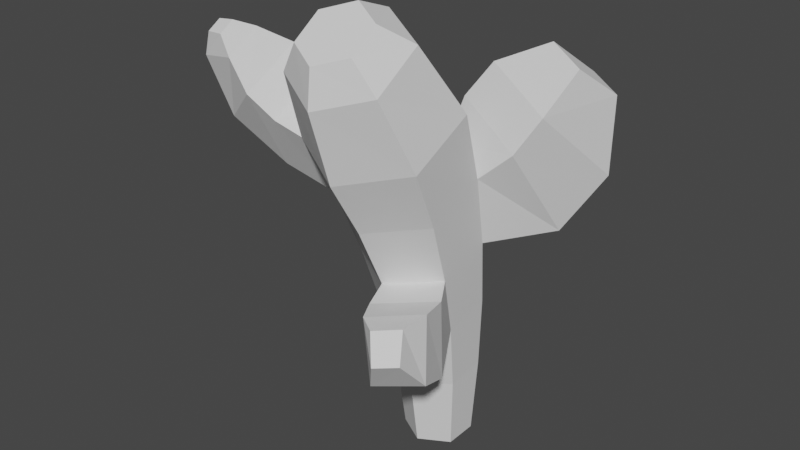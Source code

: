 # Source: cactus_v1.blend  (saved by Blender 3.6.11; exported with 4.5.12 LTS)
import bpy
from mathutils import Matrix  # noqa: F401  (used for matrix-valued properties, if any)

bpy.ops.wm.read_factory_settings(use_empty=True)
scene = bpy.context.scene
scene.name = 'Scene'

# ---- collections
col_collection = bpy.data.collections.new('Collection'); scene.collection.children.link(col_collection)

# ---- world
world_world = bpy.data.worlds.new('World'); scene.world = world_world
world_world.use_nodes = True; world_world.node_tree.nodes.clear()
_N = world_world.node_tree.nodes; _L = world_world.node_tree.links
n0 = _N.new('ShaderNodeOutputWorld'); n0.name = 'World Output'; n0.location = (300, 300)
n1 = _N.new('ShaderNodeBackground'); n1.name = 'Background'; n1.location = (10, 300)
n1.inputs[0].default_value = (0.05088, 0.05088, 0.05088, 1.0)
_L.new(n1.outputs[0], n0.inputs[0])
n0.is_active_output = True
world_world.color = (0.05088, 0.05088, 0.05088)
world_world.use_sun_shadow = False
world_world.sun_shadow_jitter_overblur = 0.0

# ---- meshes
me_cylinder = bpy.data.meshes.new('Cylinder')
me_cylinder.from_pydata([(0.0, 0.08536, 0.0), (0.0, 0.08668, 1.202), (0.07392, 0.04268, 0.0), (0.07507, 0.04334, 1.202), (0.07392, -0.04268, 0.0), (0.07507, -0.04334, 1.202), (0.0, -0.08536, 0.0), (0.0, -0.08668, 1.202), (-0.07392, -0.04268, 0.0), (-0.07507, -0.04334, 1.202), (-0.07392, 0.04268, 0.0), (-0.07507, 0.04334, 1.202), (0.0, 0.1042, 0.2011), (0.0, 0.145, 0.563), (0.0, 0.165, 0.7483), (0.0, 0.1839, 0.9282), (0.0, 0.1442, 1.128), (0.1249, 0.07212, 1.128), (0.1592, 0.09194, 0.9282), (0.1429, 0.08251, 0.7483), (0.1256, 0.0725, 0.563), (0.09028, 0.05212, 0.2011), (0.1249, -0.07212, 1.128), (0.1592, -0.09194, 0.9282), (0.1429, -0.08251, 0.7483), (0.1256, -0.0725, 0.563), (0.09028, -0.05212, 0.2011), (0.0, -0.1442, 1.128), (0.0, -0.1839, 0.9282), (0.0, -0.165, 0.7483), (0.0, -0.145, 0.563), (0.0, -0.1042, 0.2011), (-0.1249, -0.07212, 1.128), (-0.1592, -0.09194, 0.9282), (-0.1429, -0.08251, 0.7483), (-0.1256, -0.0725, 0.563), (-0.09028, -0.05212, 0.2011), (-0.1249, 0.07212, 1.128), (-0.1592, 0.09194, 0.9282), (-0.1429, 0.08251, 0.7483), (-0.1256, 0.0725, 0.563), (-0.09028, 0.05212, 0.2011), (-0.2342, -0.08717, 0.9489), (-0.2804, -0.07823, 0.7841), (-0.2342, 0.08717, 0.9489), (-0.2804, 0.07823, 0.7841), (-0.289, -0.08438, 1.014), (-0.4047, -0.07573, 0.8956), (-0.289, 0.08438, 1.014), (-0.4047, 0.07573, 0.8956), (-0.3357, -0.04971, 1.081), (-0.4304, -0.04461, 1.057), (-0.3357, 0.04971, 1.081), (-0.4304, 0.04461, 1.057), (-0.3621, -0.02202, 1.12), (-0.4051, -0.01977, 1.115), (-0.3621, 0.02202, 1.12), (-0.4051, 0.01977, 1.115), (0.0, 0.1253, 0.392), (0.1085, 0.06264, 0.392), (0.1085, -0.06264, 0.392), (0.0, -0.1253, 0.392), (-0.1085, -0.06264, 0.392), (-0.1085, 0.06264, 0.392), (0.1779, -0.1481, 0.5937), (0.03933, -0.2282, 0.5937), (0.2062, -0.2189, 0.4195), (0.08646, -0.2881, 0.4195), (0.211, -0.2282, 0.6497), (0.09219, -0.2968, 0.6497), (0.2505, -0.3153, 0.5179), (0.1479, -0.3746, 0.5179), (0.2154, -0.3044, 0.6871), (0.1559, -0.3388, 0.6871), (0.2456, -0.366, 0.6429), (0.1942, -0.3957, 0.6429), (0.05674, 0.3192, 0.5468), (0.007109, 0.2495, 0.8087), (0.2179, 0.127, 0.8022), (0.242, 0.2115, 0.5411), (0.1312, 0.436, 0.6328), (0.0547, 0.3208, 0.8584), (0.2572, 0.2032, 0.8523), (0.3091, 0.3326, 0.6274), (0.2125, 0.4669, 0.7725), (0.1687, 0.4002, 0.8775), (0.2696, 0.3415, 0.8744), (0.3012, 0.4154, 0.7698)], [], [(16, 1, 3, 17), (17, 3, 5, 22), (22, 5, 7, 27), (27, 7, 9, 32), (3, 1, 11, 9, 7, 5), (32, 9, 11, 37), (37, 11, 1, 16), (0, 2, 4, 6, 8, 10), (10, 41, 12, 0), (63, 40, 13, 58), (40, 39, 14, 13), (39, 38, 15, 14), (38, 37, 16, 15), (8, 36, 41, 10), (62, 35, 40, 63), (35, 34, 39, 40), (38, 39, 45, 44), (33, 32, 37, 38), (6, 31, 36, 8), (61, 30, 35, 62), (30, 29, 34, 35), (29, 28, 33, 34), (28, 27, 32, 33), (4, 26, 31, 6), (30, 61, 67, 65), (25, 24, 29, 30), (24, 23, 28, 29), (23, 22, 27, 28), (2, 21, 26, 4), (59, 20, 25, 60), (20, 19, 24, 25), (19, 18, 23, 24), (18, 17, 22, 23), (0, 12, 21, 2), (58, 13, 20, 59), (13, 14, 77, 76), (14, 15, 18, 19), (15, 16, 17, 18), (45, 43, 47, 49), (33, 38, 44, 42), (39, 34, 43, 45), (34, 33, 42, 43), (46, 48, 52, 50), (43, 42, 46, 47), (42, 44, 48, 46), (44, 45, 49, 48), (53, 51, 55, 57), (48, 49, 53, 52), (49, 47, 51, 53), (47, 46, 50, 51), (55, 54, 56, 57), (51, 50, 54, 55), (50, 52, 56, 54), (52, 53, 57, 56), (12, 58, 59, 21), (21, 59, 60, 26), (26, 60, 61, 31), (31, 61, 62, 36), (36, 62, 63, 41), (41, 63, 58, 12), (65, 67, 71, 69), (61, 60, 66, 67), (60, 25, 64, 66), (25, 30, 65, 64), (71, 70, 74, 75), (64, 65, 69, 68), (67, 66, 70, 71), (66, 64, 68, 70), (74, 72, 73, 75), (70, 68, 72, 74), (69, 71, 75, 73), (68, 69, 73, 72), (79, 76, 80, 83), (14, 19, 78, 77), (20, 13, 76, 79), (19, 20, 79, 78), (83, 80, 84, 87), (76, 77, 81, 80), (77, 78, 82, 81), (78, 79, 83, 82), (84, 85, 86, 87), (80, 81, 85, 84), (81, 82, 86, 85), (82, 83, 87, 86)])
_uv = me_cylinder.uv_layers.new(name='UVMap')
_uv.uv.foreach_set('vector', [1.0, 0.9167, 1.0, 1.0, 0.8333, 1.0, 0.8333, 0.9167, 0.8333, 0.9167, 0.8333, 1.0, 0.6667, 1.0, 0.6667, 0.9167, 0.6667, 0.9167, 0.6667, 1.0, 0.5, 1.0, 0.5, 0.9167, 0.5, 0.9167, 0.5, 1.0, 0.3333, 1.0, 0.3333, 0.9167, 0.4578, 0.37, 0.25, 0.49, 0.04215, 0.37, 0.04215, 0.13, 0.25, 0.01, 0.4578, 0.13, 0.3333, 0.9167, 0.3333, 1.0, 0.1667, 1.0, 0.1667, 0.9167, 0.1667, 0.9167, 0.1667, 1.0, -8.941e-08, 1.0, -8.941e-08, 0.9167, 0.75, 0.49, 0.9578, 0.37, 0.9578, 0.13, 0.75, 0.01, 0.5422, 0.13, 0.5422, 0.37, 0.1667, 0.5, 0.1667, 0.5647, -8.941e-08, 0.5647, -8.941e-08, 0.5, 0.1667, 0.6261, 0.1667, 0.681, -8.941e-08, 0.681, -8.941e-08, 0.6261, 0.1667, 0.681, 0.1667, 0.75, -8.941e-08, 0.75, -8.941e-08, 0.681, 0.1667, 0.75, 0.1667, 0.8333, -8.941e-08, 0.8333, -8.941e-08, 0.75, 0.1667, 0.8333, 0.1667, 0.9167, -8.941e-08, 0.9167, -8.941e-08, 0.8333, 0.3333, 0.5, 0.3333, 0.5647, 0.1667, 0.5647, 0.1667, 0.5, 0.3333, 0.6261, 0.3333, 0.681, 0.1667, 0.681, 0.1667, 0.6261, 0.3333, 0.681, 0.3333, 0.75, 0.1667, 0.75, 0.1667, 0.681, 0.1667, 0.8333, 0.1667, 0.75, 0.1667, 0.75, 0.1667, 0.8333, 0.3333, 0.8333, 0.3333, 0.9167, 0.1667, 0.9167, 0.1667, 0.8333, 0.5, 0.5, 0.5, 0.5647, 0.3333, 0.5647, 0.3333, 0.5, 0.5, 0.6261, 0.5, 0.681, 0.3333, 0.681, 0.3333, 0.6261, 0.5, 0.681, 0.5, 0.75, 0.3333, 0.75, 0.3333, 0.681, 0.5, 0.75, 0.5, 0.8333, 0.3333, 0.8333, 0.3333, 0.75, 0.5, 0.8333, 0.5, 0.9167, 0.3333, 0.9167, 0.3333, 0.8333, 0.6667, 0.5, 0.6667, 0.5647, 0.5, 0.5647, 0.5, 0.5, 0.5, 0.681, 0.5, 0.6261, 0.5, 0.6261, 0.5, 0.681, 0.6667, 0.681, 0.6667, 0.75, 0.5, 0.75, 0.5, 0.681, 0.6667, 0.75, 0.6667, 0.8333, 0.5, 0.8333, 0.5, 0.75, 0.6667, 0.8333, 0.6667, 0.9167, 0.5, 0.9167, 0.5, 0.8333, 0.8333, 0.5, 0.8333, 0.5647, 0.6667, 0.5647, 0.6667, 0.5, 0.8333, 0.6261, 0.8333, 0.681, 0.6667, 0.681, 0.6667, 0.6261, 0.8333, 0.681, 0.8333, 0.75, 0.6667, 0.75, 0.6667, 0.681, 0.8333, 0.75, 0.8333, 0.8333, 0.6667, 0.8333, 0.6667, 0.75, 0.8333, 0.8333, 0.8333, 0.9167, 0.6667, 0.9167, 0.6667, 0.8333, 1.0, 0.5, 1.0, 0.5647, 0.8333, 0.5647, 0.8333, 0.5, 1.0, 0.6261, 1.0, 0.681, 0.8333, 0.681, 0.8333, 0.6261, -8.941e-08, 0.681, -8.941e-08, 0.75, -8.941e-08, 0.75, -8.941e-08, 0.681, 1.0, 0.75, 1.0, 0.8333, 0.8333, 0.8333, 0.8333, 0.75, 1.0, 0.8333, 1.0, 0.9167, 0.8333, 0.9167, 0.8333, 0.8333, 0.1667, 0.75, 0.3333, 0.75, 0.3333, 0.75, 0.1667, 0.75, 0.3333, 0.8333, 0.1667, 0.8333, 0.1667, 0.8333, 0.3333, 0.8333, 0.1667, 0.75, 0.3333, 0.75, 0.3333, 0.75, 0.1667, 0.75, 0.3333, 0.75, 0.3333, 0.8333, 0.3333, 0.8333, 0.3333, 0.75, 0.3333, 0.8333, 0.1667, 0.8333, 0.1667, 0.8333, 0.3333, 0.8333, 0.3333, 0.75, 0.3333, 0.8333, 0.3333, 0.8333, 0.3333, 0.75, 0.3333, 0.8333, 0.1667, 0.8333, 0.1667, 0.8333, 0.3333, 0.8333, 0.1667, 0.8333, 0.1667, 0.75, 0.1667, 0.75, 0.1667, 0.8333, 0.1667, 0.75, 0.3333, 0.75, 0.3333, 0.75, 0.1667, 0.75, 0.1667, 0.8333, 0.1667, 0.75, 0.1667, 0.75, 0.1667, 0.8333, 0.1667, 0.75, 0.3333, 0.75, 0.3333, 0.75, 0.1667, 0.75, 0.3333, 0.75, 0.3333, 0.8333, 0.3333, 0.8333, 0.3333, 0.75, 0.3333, 0.75, 0.3333, 0.8333, 0.1667, 0.8333, 0.1667, 0.75, 0.3333, 0.75, 0.3333, 0.8333, 0.3333, 0.8333, 0.3333, 0.75, 0.3333, 0.8333, 0.1667, 0.8333, 0.1667, 0.8333, 0.3333, 0.8333, 0.1667, 0.8333, 0.1667, 0.75, 0.1667, 0.75, 0.1667, 0.8333, 1.0, 0.5647, 1.0, 0.6261, 0.8333, 0.6261, 0.8333, 0.5647, 0.8333, 0.5647, 0.8333, 0.6261, 0.6667, 0.6261, 0.6667, 0.5647, 0.6667, 0.5647, 0.6667, 0.6261, 0.5, 0.6261, 0.5, 0.5647, 0.5, 0.5647, 0.5, 0.6261, 0.3333, 0.6261, 0.3333, 0.5647, 0.3333, 0.5647, 0.3333, 0.6261, 0.1667, 0.6261, 0.1667, 0.5647, 0.1667, 0.5647, 0.1667, 0.6261, -8.941e-08, 0.6261, -8.941e-08, 0.5647, 0.5, 0.681, 0.5, 0.6261, 0.5, 0.6261, 0.5, 0.681, 0.5, 0.6261, 0.6667, 0.6261, 0.6667, 0.6261, 0.5, 0.6261, 0.6667, 0.6261, 0.6667, 0.681, 0.6667, 0.681, 0.6667, 0.6261, 0.6667, 0.681, 0.5, 0.681, 0.5, 0.681, 0.6667, 0.681, 0.5, 0.6261, 0.6667, 0.6261, 0.6667, 0.6261, 0.5, 0.6261, 0.6667, 0.681, 0.5, 0.681, 0.5, 0.681, 0.6667, 0.681, 0.5, 0.6261, 0.6667, 0.6261, 0.6667, 0.6261, 0.5, 0.6261, 0.6667, 0.6261, 0.6667, 0.681, 0.6667, 0.681, 0.6667, 0.6261, 0.6667, 0.6261, 0.6667, 0.681, 0.5, 0.681, 0.5, 0.6261, 0.6667, 0.6261, 0.6667, 0.681, 0.6667, 0.681, 0.6667, 0.6261, 0.5, 0.681, 0.5, 0.6261, 0.5, 0.6261, 0.5, 0.681, 0.6667, 0.681, 0.5, 0.681, 0.5, 0.681, 0.6667, 0.681, 0.8333, 0.681, 1.0, 0.681, 1.0, 0.681, 0.8333, 0.681, 1.0, 0.75, 0.8333, 0.75, 0.8333, 0.75, 1.0, 0.75, 0.8333, 0.681, 1.0, 0.681, 1.0, 0.681, 0.8333, 0.681, 0.8333, 0.75, 0.8333, 0.681, 0.8333, 0.681, 0.8333, 0.75, 0.8333, 0.681, 1.0, 0.681, 1.0, 0.681, 0.8333, 0.681, -8.941e-08, 0.681, -8.941e-08, 0.75, -8.941e-08, 0.75, -8.941e-08, 0.681, 1.0, 0.75, 0.8333, 0.75, 0.8333, 0.75, 1.0, 0.75, 0.8333, 0.75, 0.8333, 0.681, 0.8333, 0.681, 0.8333, 0.75, 1.0, 0.681, 1.0, 0.75, 0.8333, 0.75, 0.8333, 0.681, -8.941e-08, 0.681, -8.941e-08, 0.75, -8.941e-08, 0.75, -8.941e-08, 0.681, 1.0, 0.75, 0.8333, 0.75, 0.8333, 0.75, 1.0, 0.75, 0.8333, 0.75, 0.8333, 0.681, 0.8333, 0.681, 0.8333, 0.75])
me_cylinder.update()

# ---- objects
ob_cylinder = bpy.data.objects.new('Cylinder', me_cylinder)

# ---- transforms, parenting, visibility, modifiers, constraints
ob_cylinder.location = (0.0, 0.0, 0.0)
_m = ob_cylinder.modifiers.new('SimpleDeform', 'SIMPLE_DEFORM')
_m.deform_method = 'BEND'
_m.factor = -0.6031
_m.angle = -0.6031

# ---- collection membership
col_collection.objects.link(ob_cylinder)

# ---- scene / render settings (as saved in the file)
scene.frame_start = 1; scene.frame_end = 250; scene.frame_set(1)
scene.render.engine = 'BLENDER_EEVEE_NEXT'
scene.cycles.sampling_pattern = 'TABULATED_SOBOL'
scene.view_settings.view_transform = 'Filmic'
bpy.context.view_layer.update()

# ---- added for rendering (the .blend has no active camera and no usable light): camera, sun
cam_auto = bpy.data.cameras.new('AutoCamera')
cam_auto.lens = 50.0
cam_auto.sensor_width = 36.0
cam_auto.clip_end = 1000.0
ob_auto_camera = bpy.data.objects.new('AutoCamera', cam_auto)
scene.collection.objects.link(ob_auto_camera)
ob_auto_camera.location = (1.42168, -1.86056, 1.77573)
ob_auto_camera.rotation_euler = (1.09748, -7.21219e-08, 0.694738)
scene.camera = ob_auto_camera
light_auto_sun = bpy.data.lights.new('AutoSun', 'SUN')
light_auto_sun.energy = 3.0
light_auto_sun.angle = 0.0523599
ob_auto_sun = bpy.data.objects.new('AutoSun', light_auto_sun)
scene.collection.objects.link(ob_auto_sun)
ob_auto_sun.rotation_euler = (0.872665, 0.174533, 0.523599)
bpy.context.view_layer.update()
